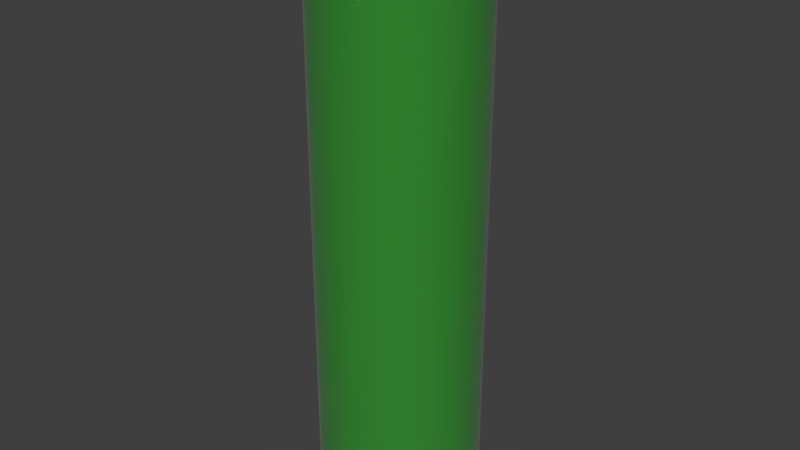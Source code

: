 # Source: Battery.blend  (saved by Blender 2.79.6; exported with 4.5.12 LTS)
import bpy
from mathutils import Matrix  # noqa: F401  (used for matrix-valued properties, if any)

bpy.ops.wm.read_factory_settings(use_empty=True)
scene = bpy.context.scene
scene.name = 'Scene'

# ---- collections
col_collection_1 = bpy.data.collections.new('Collection 1'); scene.collection.children.link(col_collection_1)

# ---- materials (node trees are filled in below, after node groups)
mat_covering = bpy.data.materials.new('Covering')
mat_covering.alpha_threshold = 0.0
mat_covering.diffuse_color = (0.01671, 0.5608, 0.01729, 1.0)
mat_covering.roughness = 0.5
mat_metal = bpy.data.materials.new('Metal')
mat_metal.alpha_threshold = 0.0
mat_metal.roughness = 0.5

# ---- node groups
ng_auto_smooth = bpy.data.node_groups.new('Auto Smooth', 'GeometryNodeTree')
_s = ng_auto_smooth.interface.new_socket(name='Geometry', in_out='OUTPUT', socket_type='NodeSocketGeometry')
_s = ng_auto_smooth.interface.new_socket(name='Geometry', in_out='INPUT', socket_type='NodeSocketGeometry')
_s = ng_auto_smooth.interface.new_socket(name='Angle', in_out='INPUT', socket_type='NodeSocketFloat')
_s.subtype = 'ANGLE'
_s.min_value = 0.0
_s.max_value = 3.142
ng_auto_smooth.is_modifier = True
_N = ng_auto_smooth.nodes; _L = ng_auto_smooth.links
n0 = _N.new('NodeGroupOutput'); n0.name = 'Group Output'; n0.location = (480, -100)
n1 = _N.new('NodeGroupInput'); n1.name = 'Group Input'; n1.location = (-420, -300)
n2 = _N.new('NodeGroupInput'); n2.name = 'Group Input.001'; n2.location = (-60, -100)
n3 = _N.new('GeometryNodeSetShadeSmooth'); n3.name = 'Set Shade Smooth'; n3.location = (120, -100)
n3.domain = 'EDGE'
n4 = _N.new('GeometryNodeSetShadeSmooth'); n4.name = 'Set Shade Smooth.001'; n4.location = (300, -100)
n5 = _N.new('GeometryNodeInputMeshEdgeAngle'); n5.name = 'Edge Angle'; n5.location = (-420, -220)
n6 = _N.new('GeometryNodeInputEdgeSmooth'); n6.name = 'Is Edge Smooth'; n6.location = (-60, -160)
n7 = _N.new('GeometryNodeInputShadeSmooth'); n7.name = 'Is Face Smooth'; n7.location = (-240, -340)
n8 = _N.new('FunctionNodeBooleanMath'); n8.name = 'Boolean Math'; n8.location = (-60, -220)
n9 = _N.new('FunctionNodeCompare'); n9.name = 'Compare'; n9.location = (-240, -180)
n9.operation = 'LESS_EQUAL'
_L.new(n5.outputs[0], n9.inputs[0])
_L.new(n4.outputs[0], n0.inputs[0])
_L.new(n1.outputs[1], n9.inputs[1])
_L.new(n9.outputs[0], n8.inputs[0])
_L.new(n7.outputs[0], n8.inputs[1])
_L.new(n2.outputs[0], n3.inputs[0])
_L.new(n6.outputs[0], n3.inputs[1])
_L.new(n3.outputs[0], n4.inputs[0])
_L.new(n8.outputs[0], n3.inputs[2])
n0.is_active_output = True

# ---- material node trees
mat_covering.use_nodes = True; mat_covering.node_tree.nodes.clear()
_N = mat_covering.node_tree.nodes; _L = mat_covering.node_tree.links
n0 = _N.new('ShaderNodeOutputMaterial'); n0.name = 'Material Output'; n0.location = (300, 300)
n1 = _N.new('ShaderNodeBsdfPrincipled'); n1.name = 'Principled BSDF'; n1.location = (10, 300)
n1.distribution = 'GGX'
n1.subsurface_method = 'BURLEY'
n1.inputs[0].default_value = (0.03228, 0.2503, 0.02762, 1.0)
n1.inputs[2].default_value = 0.2
n1.inputs[3].default_value = 1.45
n1.inputs[8].default_value = 1.0
n1.inputs[9].default_value = (1.0, 1.0, 1.0)
n1.inputs[10].default_value = 0.3
n1.inputs[24].default_value = 0.06
_L.new(n1.outputs[0], n0.inputs[0])
n0.is_active_output = True
mat_metal.use_nodes = True; mat_metal.node_tree.nodes.clear()
_N = mat_metal.node_tree.nodes; _L = mat_metal.node_tree.links
n0 = _N.new('ShaderNodeOutputMaterial'); n0.name = 'Material Output'; n0.location = (300, 300)
n1 = _N.new('ShaderNodeBsdfPrincipled'); n1.name = 'Principled BSDF'; n1.location = (10, 300)
n1.distribution = 'GGX'
n1.subsurface_method = 'BURLEY'
n1.inputs[1].default_value = 1.0
n1.inputs[2].default_value = 0.05
n1.inputs[3].default_value = 1.45
_L.new(n1.outputs[0], n0.inputs[0])
n0.is_active_output = True

# ---- world
world_world = bpy.data.worlds.new('World'); scene.world = world_world

# ---- meshes
me_cylinder = bpy.data.meshes.new('Cylinder')
me_cylinder.from_pydata([(0.0, 0.9, -3.25), (0.0, 0.9, 3.25), (0.1756, 0.8827, -3.25), (0.1756, 0.8827, 3.25), (0.3444, 0.8315, -3.25), (0.3444, 0.8315, 3.25), (0.5, 0.7483, -3.25), (0.5, 0.7483, 3.25), (0.6364, 0.6364, -3.25), (0.6364, 0.6364, 3.25), (0.7483, 0.5, -3.25), (0.7483, 0.5, 3.25), (0.8315, 0.3444, -3.25), (0.8315, 0.3444, 3.25), (0.8827, 0.1756, -3.25), (0.8827, 0.1756, 3.25), (0.9, 6.795e-08, -3.25), (0.9, 6.795e-08, 3.25), (0.8827, -0.1756, -3.25), (0.8827, -0.1756, 3.25), (0.8315, -0.3444, -3.25), (0.8315, -0.3444, 3.25), (0.7483, -0.5, -3.25), (0.7483, -0.5, 3.25), (0.6364, -0.6364, -3.25), (0.6364, -0.6364, 3.25), (0.5, -0.7483, -3.25), (0.5, -0.7483, 3.25), (0.3444, -0.8315, -3.25), (0.3444, -0.8315, 3.25), (0.1756, -0.8827, -3.25), (0.1756, -0.8827, 3.25), (-2.933e-07, -0.9, -3.25), (-2.933e-07, -0.9, 3.25), (-0.1756, -0.8827, -3.25), (-0.1756, -0.8827, 3.25), (-0.3444, -0.8315, -3.25), (-0.3444, -0.8315, 3.25), (-0.5, -0.7483, -3.25), (-0.5, -0.7483, 3.25), (-0.6364, -0.6364, -3.25), (-0.6364, -0.6364, 3.25), (-0.7483, -0.5, -3.25), (-0.7483, -0.5, 3.25), (-0.8315, -0.3444, -3.25), (-0.8315, -0.3444, 3.25), (-0.8827, -0.1756, -3.25), (-0.8827, -0.1756, 3.25), (-0.9, 8.69e-07, -3.25), (-0.9, 8.69e-07, 3.25), (-0.8827, 0.1756, -3.25), (-0.8827, 0.1756, 3.25), (-0.8315, 0.3444, -3.25), (-0.8315, 0.3444, 3.25), (-0.7483, 0.5, -3.25), (-0.7483, 0.5, 3.25), (-0.6364, 0.6364, -3.25), (-0.6364, 0.6364, 3.25), (-0.5, 0.7483, -3.25), (-0.5, 0.7483, 3.25), (-0.3444, 0.8315, -3.25), (-0.3444, 0.8315, 3.25), (-0.1756, 0.8827, -3.25), (-0.1756, 0.8827, 3.25), (0.0, 0.9, 2.948), (0.1756, 0.8827, 2.948), (0.3444, 0.8315, 2.948), (0.5, 0.7483, 2.948), (0.6364, 0.6364, 2.948), (0.7483, 0.5, 2.948), (0.8315, 0.3444, 2.948), (0.8827, 0.1756, 2.948), (0.9, 6.795e-08, 2.948), (0.8827, -0.1756, 2.948), (0.8315, -0.3444, 2.948), (0.7483, -0.5, 2.948), (0.6364, -0.6364, 2.948), (0.5, -0.7483, 2.948), (0.3444, -0.8315, 2.948), (0.1756, -0.8827, 2.948), (-2.933e-07, -0.9, 2.948), (-0.1756, -0.8827, 2.948), (-0.3444, -0.8315, 2.948), (-0.5, -0.7483, 2.948), (-0.6364, -0.6364, 2.948), (-0.7483, -0.5, 2.948), (-0.8315, -0.3444, 2.948), (-0.8827, -0.1756, 2.948), (-0.9, 8.69e-07, 2.948), (-0.8827, 0.1756, 2.948), (-0.8315, 0.3444, 2.948), (-0.7483, 0.5, 2.948), (-0.6364, 0.6364, 2.948), (-0.5, 0.7483, 2.948), (-0.3444, 0.8315, 2.948), (-0.1756, 0.8827, 2.948), (0.1756, 0.8827, 2.769), (0.3444, 0.8315, 2.769), (0.5, 0.7483, 2.769), (0.6364, 0.6364, 2.769), (0.7483, 0.5, 2.769), (0.8315, 0.3444, 2.769), (0.8827, 0.1756, 2.769), (0.9, 6.795e-08, 2.769), (0.8827, -0.1756, 2.769), (0.8315, -0.3444, 2.769), (0.7483, -0.5, 2.769), (0.6364, -0.6364, 2.769), (0.5, -0.7483, 2.769), (0.3444, -0.8315, 2.769), (0.1756, -0.8827, 2.769), (-2.933e-07, -0.9, 2.769), (-0.1756, -0.8827, 2.769), (-0.3444, -0.8315, 2.769), (-0.5, -0.7483, 2.769), (-0.6364, -0.6364, 2.769), (-0.7483, -0.5, 2.769), (-0.8315, -0.3444, 2.769), (-0.8827, -0.1756, 2.769), (-0.9, 8.69e-07, 2.769), (-0.8827, 0.1756, 2.769), (-0.8315, 0.3444, 2.769), (-0.7483, 0.5, 2.769), (-0.6364, 0.6364, 2.769), (-0.5, 0.7483, 2.769), (-0.3444, 0.8315, 2.769), (-0.1756, 0.8827, 2.769), (0.0, 0.9, 2.769), (3.745e-09, 0.8459, 2.799), (3.745e-09, 0.8459, 2.919), (0.165, 0.8297, 2.919), (0.165, 0.8297, 2.799), (0.3237, 0.7815, 2.919), (0.3237, 0.7815, 2.799), (0.47, 0.7034, 2.919), (0.47, 0.7034, 2.799), (0.5982, 0.5982, 2.919), (0.5982, 0.5982, 2.799), (0.7034, 0.47, 2.919), (0.7034, 0.47, 2.799), (0.7815, 0.3237, 2.919), (0.7815, 0.3237, 2.799), (0.8297, 0.165, 2.919), (0.8297, 0.165, 2.799), (0.8459, 8.031e-08, 2.919), (0.8459, 8.031e-08, 2.799), (0.8297, -0.165, 2.919), (0.8297, -0.165, 2.799), (0.7815, -0.3237, 2.919), (0.7815, -0.3237, 2.799), (0.7034, -0.47, 2.919), (0.7034, -0.47, 2.799), (0.5982, -0.5982, 2.919), (0.5982, -0.5982, 2.799), (0.47, -0.7034, 2.919), (0.47, -0.7034, 2.799), (0.3237, -0.7815, 2.919), (0.3237, -0.7815, 2.799), (0.165, -0.8297, 2.919), (0.165, -0.8297, 2.799), (-2.719e-07, -0.8459, 2.919), (-2.719e-07, -0.8459, 2.799), (-0.165, -0.8297, 2.919), (-0.165, -0.8297, 2.799), (-0.3237, -0.7815, 2.919), (-0.3237, -0.7815, 2.799), (-0.47, -0.7034, 2.919), (-0.47, -0.7034, 2.799), (-0.5982, -0.5982, 2.919), (-0.5982, -0.5982, 2.799), (-0.7034, -0.47, 2.919), (-0.7034, -0.47, 2.799), (-0.7815, -0.3237, 2.919), (-0.7815, -0.3237, 2.799), (-0.8297, -0.165, 2.919), (-0.8297, -0.165, 2.799), (-0.8459, 8.333e-07, 2.919), (-0.8459, 8.333e-07, 2.799), (-0.8297, 0.165, 2.919), (-0.8297, 0.165, 2.799), (-0.7815, 0.3237, 2.919), (-0.7815, 0.3237, 2.799), (-0.7034, 0.47, 2.919), (-0.7034, 0.47, 2.799), (-0.5982, 0.5982, 2.919), (-0.5982, 0.5982, 2.799), (-0.47, 0.7034, 2.919), (-0.47, 0.7034, 2.799), (-0.3237, 0.7815, 2.919), (-0.3237, 0.7815, 2.799), (-0.165, 0.8297, 2.919), (-0.165, 0.8297, 2.799), (0.1422, 0.7149, 3.25), (1.221e-08, 0.7289, 3.25), (0.279, 0.6735, 3.25), (0.405, 0.6061, 3.25), (0.5154, 0.5154, 3.25), (0.6061, 0.405, 3.25), (0.6735, 0.279, 3.25), (0.7149, 0.1422, 3.25), (0.7289, 1.092e-07, 3.25), (0.7149, -0.1422, 3.25), (0.6735, -0.279, 3.25), (0.6061, -0.405, 3.25), (0.5154, -0.5154, 3.25), (0.405, -0.6061, 3.25), (0.279, -0.6735, 3.25), (0.1422, -0.7149, 3.25), (-2.253e-07, -0.7289, 3.25), (-0.1422, -0.7149, 3.25), (-0.279, -0.6735, 3.25), (-0.405, -0.6061, 3.25), (-0.5154, -0.5154, 3.25), (-0.6061, -0.405, 3.25), (-0.6735, -0.279, 3.25), (-0.7149, -0.1422, 3.25), (-0.7289, 7.58e-07, 3.25), (-0.7149, 0.1422, 3.25), (-0.6735, 0.279, 3.25), (-0.6061, 0.405, 3.25), (-0.5154, 0.5154, 3.25), (-0.405, 0.6061, 3.25), (-0.279, 0.6735, 3.25), (-0.1422, 0.7149, 3.25), (0.1422, 0.7149, 3.214), (1.156e-08, 0.7289, 3.214), (0.279, 0.6735, 3.214), (0.405, 0.6061, 3.214), (0.5154, 0.5154, 3.214), (0.6061, 0.405, 3.214), (0.6735, 0.279, 3.214), (0.7149, 0.1422, 3.214), (0.7289, 1.092e-07, 3.214), (0.7149, -0.1422, 3.214), (0.6735, -0.279, 3.214), (0.6061, -0.405, 3.214), (0.5154, -0.5154, 3.214), (0.405, -0.6061, 3.214), (0.279, -0.6735, 3.214), (0.1422, -0.7149, 3.214), (-2.26e-07, -0.7289, 3.214), (-0.1422, -0.7149, 3.214), (-0.279, -0.6735, 3.214), (-0.405, -0.6061, 3.214), (-0.5154, -0.5154, 3.214), (-0.6061, -0.405, 3.214), (-0.6735, -0.279, 3.214), (-0.7149, -0.1422, 3.214), (-0.7289, 7.58e-07, 3.214), (-0.7149, 0.1422, 3.214), (-0.6735, 0.279, 3.214), (-0.6061, 0.405, 3.214), (-0.5154, 0.5154, 3.214), (-0.405, 0.6061, 3.214), (-0.279, 0.6735, 3.214), (-0.1422, 0.7149, 3.214), (2.256e-08, 0.6494, -3.25), (0.1267, 0.6369, -3.25), (0.2485, 0.6, -3.25), (0.3608, 0.54, -3.25), (0.4592, 0.4592, -3.25), (0.54, 0.3608, -3.25), (0.6, 0.2485, -3.25), (0.6369, 0.1267, -3.25), (0.6494, 1.289e-07, -3.25), (0.6369, -0.1267, -3.25), (0.6, -0.2485, -3.25), (0.54, -0.3608, -3.25), (0.4592, -0.4592, -3.25), (0.3608, -0.54, -3.25), (0.2485, -0.6, -3.25), (0.1267, -0.6369, -3.25), (-1.89e-07, -0.6494, -3.25), (-0.1267, -0.6369, -3.25), (-0.2485, -0.6, -3.25), (-0.3608, -0.54, -3.25), (-0.4592, -0.4592, -3.25), (-0.54, -0.3608, -3.25), (-0.6, -0.2485, -3.25), (-0.6369, -0.1267, -3.25), (-0.6494, 7.069e-07, -3.25), (-0.6369, 0.1267, -3.25), (-0.6, 0.2485, -3.25), (-0.54, 0.3608, -3.25), (-0.4592, 0.4592, -3.25), (-0.3608, 0.54, -3.25), (-0.2485, 0.6, -3.25), (-0.1267, 0.6369, -3.25), (-1.204e-07, 0.6494, -3.194), (0.1267, 0.6369, -3.194), (0.2485, 0.6, -3.194), (0.3608, 0.54, -3.194), (0.4592, 0.4592, -3.194), (0.54, 0.3608, -3.194), (0.6, 0.2485, -3.194), (0.6369, 0.1267, -3.194), (0.6494, 1.289e-07, -3.194), (0.6369, -0.1267, -3.194), (0.6, -0.2485, -3.194), (0.54, -0.3608, -3.194), (0.4592, -0.4592, -3.194), (0.3608, -0.54, -3.194), (0.2485, -0.6, -3.194), (0.1267, -0.6369, -3.194), (-3.32e-07, -0.6494, -3.194), (-0.1267, -0.6369, -3.194), (-0.2485, -0.6, -3.194), (-0.3608, -0.54, -3.194), (-0.4592, -0.4592, -3.194), (-0.54, -0.3608, -3.194), (-0.6, -0.2485, -3.194), (-0.6369, -0.1267, -3.194), (-0.6494, 7.069e-07, -3.194), (-0.6369, 0.1267, -3.194), (-0.6, 0.2485, -3.194), (-0.54, 0.3608, -3.194), (-0.4592, 0.4592, -3.194), (-0.3608, 0.54, -3.194), (-0.2485, 0.6, -3.194), (-0.1267, 0.6369, -3.194)], [], [(64, 1, 3, 65), (65, 3, 5, 66), (66, 5, 7, 67), (67, 7, 9, 68), (68, 9, 11, 69), (69, 11, 13, 70), (70, 13, 15, 71), (71, 15, 17, 72), (72, 17, 19, 73), (73, 19, 21, 74), (74, 21, 23, 75), (75, 23, 25, 76), (76, 25, 27, 77), (77, 27, 29, 78), (78, 29, 31, 79), (79, 31, 33, 80), (80, 33, 35, 81), (81, 35, 37, 82), (82, 37, 39, 83), (83, 39, 41, 84), (84, 41, 43, 85), (85, 43, 45, 86), (86, 45, 47, 87), (87, 47, 49, 88), (88, 49, 51, 89), (89, 51, 53, 90), (90, 53, 55, 91), (91, 55, 57, 92), (92, 57, 59, 93), (93, 59, 61, 94), (15, 13, 198, 199), (94, 61, 63, 95), (95, 63, 1, 64), (48, 50, 281, 280), (96, 131, 133, 97), (125, 189, 191, 126), (124, 187, 189, 125), (123, 185, 187, 124), (122, 183, 185, 123), (121, 181, 183, 122), (120, 179, 181, 121), (119, 177, 179, 120), (118, 175, 177, 119), (117, 173, 175, 118), (116, 171, 173, 117), (115, 169, 171, 116), (114, 167, 169, 115), (113, 165, 167, 114), (112, 163, 165, 113), (111, 161, 163, 112), (110, 159, 161, 111), (109, 157, 159, 110), (108, 155, 157, 109), (107, 153, 155, 108), (106, 151, 153, 107), (105, 149, 151, 106), (104, 147, 149, 105), (103, 145, 147, 104), (102, 143, 145, 103), (101, 141, 143, 102), (100, 139, 141, 101), (99, 137, 139, 100), (98, 135, 137, 99), (97, 133, 135, 98), (126, 191, 128, 127), (0, 127, 96, 2), (2, 96, 97, 4), (4, 97, 98, 6), (6, 98, 99, 8), (8, 99, 100, 10), (10, 100, 101, 12), (12, 101, 102, 14), (14, 102, 103, 16), (16, 103, 104, 18), (18, 104, 105, 20), (20, 105, 106, 22), (22, 106, 107, 24), (24, 107, 108, 26), (26, 108, 109, 28), (28, 109, 110, 30), (30, 110, 111, 32), (32, 111, 112, 34), (34, 112, 113, 36), (36, 113, 114, 38), (38, 114, 115, 40), (40, 115, 116, 42), (42, 116, 117, 44), (44, 117, 118, 46), (46, 118, 119, 48), (48, 119, 120, 50), (50, 120, 121, 52), (52, 121, 122, 54), (54, 122, 123, 56), (56, 123, 124, 58), (58, 124, 125, 60), (60, 125, 126, 62), (62, 126, 127, 0), (190, 95, 64, 129), (130, 65, 66, 132), (132, 66, 67, 134), (134, 67, 68, 136), (136, 68, 69, 138), (138, 69, 70, 140), (140, 70, 71, 142), (142, 71, 72, 144), (144, 72, 73, 146), (146, 73, 74, 148), (148, 74, 75, 150), (150, 75, 76, 152), (152, 76, 77, 154), (154, 77, 78, 156), (156, 78, 79, 158), (158, 79, 80, 160), (160, 80, 81, 162), (162, 81, 82, 164), (164, 82, 83, 166), (166, 83, 84, 168), (168, 84, 85, 170), (170, 85, 86, 172), (172, 86, 87, 174), (174, 87, 88, 176), (176, 88, 89, 178), (178, 89, 90, 180), (180, 90, 91, 182), (182, 91, 92, 184), (184, 92, 93, 186), (186, 93, 94, 188), (188, 94, 95, 190), (127, 128, 131, 96), (129, 130, 131, 128), (130, 132, 133, 131), (132, 134, 135, 133), (134, 136, 137, 135), (136, 138, 139, 137), (138, 140, 141, 139), (140, 142, 143, 141), (142, 144, 145, 143), (144, 146, 147, 145), (146, 148, 149, 147), (148, 150, 151, 149), (150, 152, 153, 151), (152, 154, 155, 153), (154, 156, 157, 155), (156, 158, 159, 157), (158, 160, 161, 159), (160, 162, 163, 161), (162, 164, 165, 163), (164, 166, 167, 165), (166, 168, 169, 167), (168, 170, 171, 169), (170, 172, 173, 171), (172, 174, 175, 173), (174, 176, 177, 175), (176, 178, 179, 177), (178, 180, 181, 179), (180, 182, 183, 181), (182, 184, 185, 183), (184, 186, 187, 185), (186, 188, 189, 187), (188, 190, 191, 189), (190, 129, 128, 191), (129, 64, 65, 130), (209, 208, 240, 241), (33, 31, 207, 208), (51, 49, 216, 217), (7, 5, 194, 195), (25, 23, 203, 204), (43, 41, 212, 213), (61, 59, 221, 222), (17, 15, 199, 200), (35, 33, 208, 209), (53, 51, 217, 218), (9, 7, 195, 196), (27, 25, 204, 205), (45, 43, 213, 214), (63, 61, 222, 223), (19, 17, 200, 201), (37, 35, 209, 210), (55, 53, 218, 219), (11, 9, 196, 197), (29, 27, 205, 206), (47, 45, 214, 215), (3, 1, 193, 192), (1, 63, 223, 193), (21, 19, 201, 202), (39, 37, 210, 211), (57, 55, 219, 220), (13, 11, 197, 198), (31, 29, 206, 207), (49, 47, 215, 216), (5, 3, 192, 194), (23, 21, 202, 203), (41, 39, 211, 212), (59, 57, 220, 221), (224, 225, 255, 254, 253, 252, 251, 250, 249, 248, 247, 246, 245, 244, 243, 242, 241, 240, 239, 238, 237, 236, 235, 234, 233, 232, 231, 230, 229, 228, 227, 226), (196, 195, 227, 228), (223, 222, 254, 255), (210, 209, 241, 242), (197, 196, 228, 229), (193, 223, 255, 225), (211, 210, 242, 243), (198, 197, 229, 230), (212, 211, 243, 244), (199, 198, 230, 231), (213, 212, 244, 245), (200, 199, 231, 232), (214, 213, 245, 246), (201, 200, 232, 233), (215, 214, 246, 247), (202, 201, 233, 234), (216, 215, 247, 248), (203, 202, 234, 235), (217, 216, 248, 249), (204, 203, 235, 236), (218, 217, 249, 250), (205, 204, 236, 237), (219, 218, 250, 251), (206, 205, 237, 238), (192, 193, 225, 224), (220, 219, 251, 252), (207, 206, 238, 239), (194, 192, 224, 226), (221, 220, 252, 253), (208, 207, 239, 240), (195, 194, 226, 227), (222, 221, 253, 254), (278, 279, 311, 310), (4, 6, 259, 258), (22, 24, 268, 267), (40, 42, 277, 276), (58, 60, 286, 285), (14, 16, 264, 263), (32, 34, 273, 272), (50, 52, 282, 281), (6, 8, 260, 259), (24, 26, 269, 268), (42, 44, 278, 277), (60, 62, 287, 286), (16, 18, 265, 264), (34, 36, 274, 273), (52, 54, 283, 282), (8, 10, 261, 260), (26, 28, 270, 269), (44, 46, 279, 278), (0, 2, 257, 256), (62, 0, 256, 287), (18, 20, 266, 265), (36, 38, 275, 274), (54, 56, 284, 283), (10, 12, 262, 261), (28, 30, 271, 270), (46, 48, 280, 279), (2, 4, 258, 257), (20, 22, 267, 266), (38, 40, 276, 275), (56, 58, 285, 284), (12, 14, 263, 262), (30, 32, 272, 271), (288, 289, 290, 291, 292, 293, 294, 295, 296, 297, 298, 299, 300, 301, 302, 303, 304, 305, 306, 307, 308, 309, 310, 311, 312, 313, 314, 315, 316, 317, 318, 319), (265, 266, 298, 297), (279, 280, 312, 311), (266, 267, 299, 298), (280, 281, 313, 312), (267, 268, 300, 299), (281, 282, 314, 313), (268, 269, 301, 300), (282, 283, 315, 314), (269, 270, 302, 301), (256, 257, 289, 288), (283, 284, 316, 315), (270, 271, 303, 302), (257, 258, 290, 289), (284, 285, 317, 316), (271, 272, 304, 303), (258, 259, 291, 290), (285, 286, 318, 317), (272, 273, 305, 304), (259, 260, 292, 291), (286, 287, 319, 318), (273, 274, 306, 305), (260, 261, 293, 292), (287, 256, 288, 319), (274, 275, 307, 306), (261, 262, 294, 293), (275, 276, 308, 307), (262, 263, 295, 294), (276, 277, 309, 308), (263, 264, 296, 295), (277, 278, 310, 309), (264, 265, 297, 296)])
me_cylinder.polygons.foreach_set('use_smooth', [True] * 290)
me_cylinder.polygons.foreach_set('material_index', [0, 0, 0, 0, 0, 0, 0, 0, 0, 0, 0, 0, 0, 0, 0, 0, 0, 0, 0, 0, 0, 0, 0, 0, 0, 0, 0, 0, 0, 0, 0, 0, 0, 0, 0, 0, 0, 0, 0, 0, 0, 0, 0, 0, 0, 0, 0, 0, 0, 0, 0, 0, 0, 0, 0, 0, 0, 0, 0, 0, 0, 0, 0, 0, 0, 0, 0, 0, 0, 0, 0, 0, 0, 0, 0, 0, 0, 0, 0, 0, 0, 0, 0, 0, 0, 0, 0, 0, 0, 0, 0, 0, 0, 0, 0, 0, 0, 0, 0, 0, 0, 0, 0, 0, 0, 0, 0, 0, 0, 0, 0, 0, 0, 0, 0, 0, 0, 0, 0, 0, 0, 0, 0, 0, 0, 0, 0, 0, 0, 0, 0, 0, 0, 0, 0, 0, 0, 0, 0, 0, 0, 0, 0, 0, 0, 0, 0, 0, 0, 0, 0, 0, 0, 0, 0, 0, 0, 0, 0, 0, 0, 0, 0, 0, 0, 0, 0, 0, 0, 0, 0, 0, 0, 0, 0, 0, 0, 0, 0, 0, 0, 0, 0, 0, 0, 0, 0, 0, 0, 0, 0, 0, 0, 0, 1, 0, 0, 0, 0, 0, 0, 0, 0, 0, 0, 0, 0, 0, 0, 0, 0, 0, 0, 0, 0, 0, 0, 0, 0, 0, 0, 0, 0, 0, 0, 0, 0, 0, 0, 0, 0, 0, 0, 0, 0, 0, 0, 0, 0, 0, 0, 0, 0, 0, 0, 0, 0, 0, 0, 0, 0, 0, 0, 0, 0, 0, 0, 0, 1, 0, 0, 0, 0, 0, 0, 0, 0, 0, 0, 0, 0, 0, 0, 0, 0, 0, 0, 0, 0, 0, 0, 0, 0, 0, 0, 0, 0, 0, 0, 0])
me_cylinder.materials.append(mat_covering)
me_cylinder.materials.append(mat_metal)
me_cylinder.use_remesh_preserve_volume = False
me_cylinder.use_remesh_preserve_attributes = False
me_cylinder.use_mirror_vertex_groups = False
me_cylinder.update()

# ---- objects
ob_18650 = bpy.data.objects.new('18650', me_cylinder)

# ---- transforms, parenting, visibility, modifiers, constraints
ob_18650.location = (0.0, 0.0, 0.0)
ob_18650.lineart.crease_threshold = 0.0
_m = ob_18650.modifiers.new('Bevel', 'BEVEL')
_m.angle_limit = 0.2618
_m.spread = 0.0
_m = ob_18650.modifiers.new('Auto Smooth', 'NODES')
_m.node_group = ng_auto_smooth
_gi = [s.identifier for s in ng_auto_smooth.interface.items_tree if s.item_type == 'SOCKET' and s.in_out == 'INPUT']
_m[_gi[1]] = 0.5236  # Angle

# ---- collection membership
col_collection_1.objects.link(ob_18650)

# ---- scene / render settings (as saved in the file)
scene.frame_start = 1; scene.frame_end = 250; scene.frame_set(0)
scene.render.engine = 'CYCLES'
scene.render.resolution_percentage = 50
scene.render.dither_intensity = 0.0
scene.cycles.use_denoising = False
scene.cycles.samples = 128
scene.cycles.sampling_pattern = 'TABULATED_SOBOL'
scene.cycles.use_adaptive_sampling = False
scene.cycles.use_light_tree = False
scene.cycles.blur_glossy = 0.0
scene.cycles.sample_clamp_indirect = 0.0
scene.view_settings.view_transform = 'Standard'
bpy.context.view_layer.update()

# ---- added for rendering (the .blend has no active camera and no usable light): camera, sun
cam_auto = bpy.data.cameras.new('AutoCamera')
cam_auto.lens = 50.0
cam_auto.sensor_width = 36.0
cam_auto.clip_end = 1000.0
ob_auto_camera = bpy.data.objects.new('AutoCamera', cam_auto)
scene.collection.objects.link(ob_auto_camera)
ob_auto_camera.location = (6.4587, -7.75044, 5.16696)
ob_auto_camera.rotation_euler = (1.09748, -7.21219e-08, 0.694738)
scene.camera = ob_auto_camera
light_auto_sun = bpy.data.lights.new('AutoSun', 'SUN')
light_auto_sun.energy = 3.0
light_auto_sun.angle = 0.0523599
ob_auto_sun = bpy.data.objects.new('AutoSun', light_auto_sun)
scene.collection.objects.link(ob_auto_sun)
ob_auto_sun.rotation_euler = (0.872665, 0.174533, 0.523599)
bpy.context.view_layer.update()
